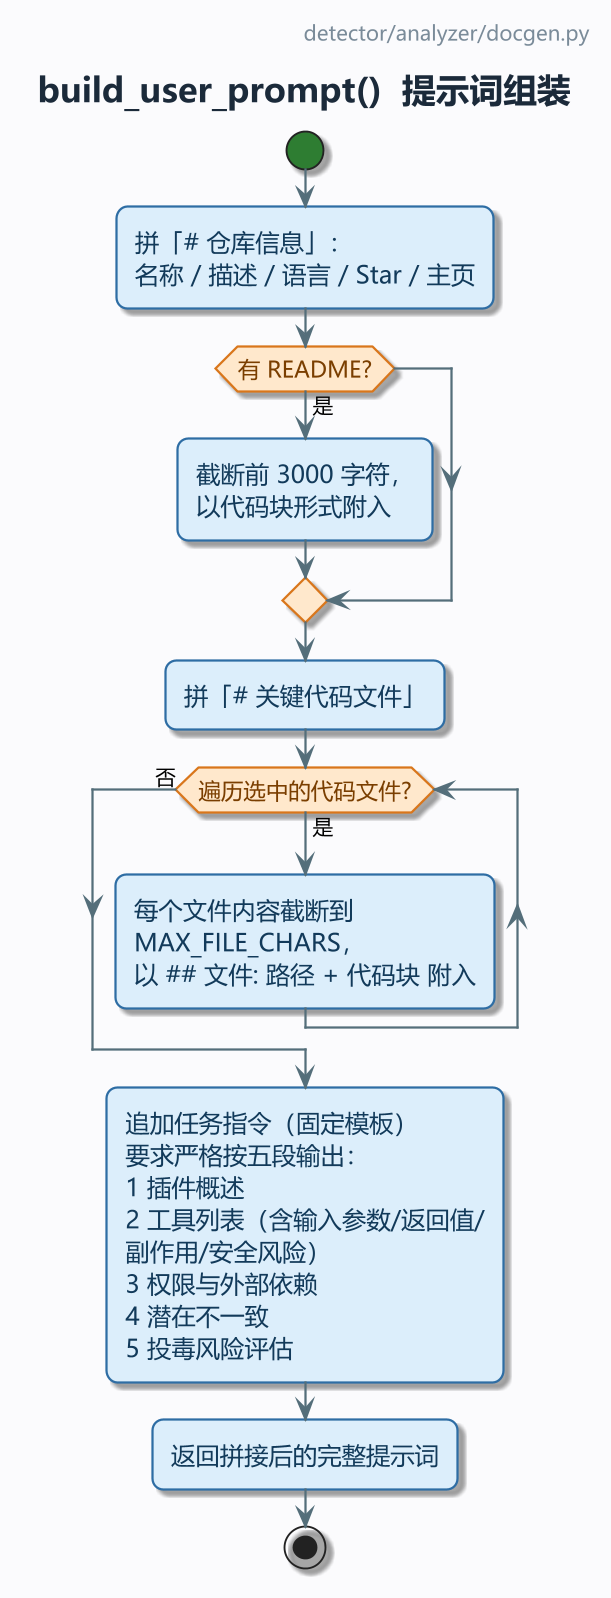

The diagram above was rendered by PlantUML. Its source (embedded in the PNG):
@startuml
!pragma layout smetana
' MPV-STYLE-BEGIN
skinparam defaultFontName "Microsoft YaHei"
skinparam monospacedFontName "Consolas"
skinparam backgroundColor #FBFBFD
skinparam shadowing true
skinparam roundCorner 12
skinparam linetype ortho
skinparam dpi 180
skinparam ArrowColor #546E7A
skinparam ArrowThickness 1.2
skinparam ArrowFontSize 11
skinparam ActivityBackgroundColor #DCEEFB
skinparam ActivityBorderColor #2E6DA4
skinparam ActivityBorderThickness 1.2
skinparam ActivityFontColor #123A5A
skinparam ActivityFontSize 13
skinparam ActivityDiamondBackgroundColor #FFE8CC
skinparam ActivityDiamondBorderColor #D9761B
skinparam ActivityDiamondBorderThickness 1.2
skinparam ActivityDiamondFontColor #7A3E00
skinparam ActivityDiamondFontSize 12
skinparam ActivityStartColor #2E7D32
skinparam ActivityEndColor #C62828
skinparam ActivityBarColor #546E7A
skinparam ActivityArrowColor #546E7A
skinparam PartitionBorderColor #9FB3C8
skinparam PartitionBorderThickness 1.2
skinparam PartitionBackgroundColor #F4F7FB
skinparam PartitionFontColor #293845
skinparam PartitionFontSize 13
skinparam PartitionFontStyle bold
skinparam NoteBackgroundColor #FFF8E1
skinparam NoteBorderColor #D9A441
skinparam NoteFontColor #4A3B12
skinparam TitleFontSize 18
skinparam TitleFontColor #1B2A3A
skinparam TitleFontStyle bold
skinparam TitleBorderThickness 0
skinparam HeaderFontSize 11
skinparam HeaderFontColor #7A8B99
skinparam FooterFontSize 10
skinparam FooterFontColor #9AA7B3
' MPV-STYLE-END
title build_user_prompt()  提示词组装
header
  detector/analyzer/docgen.py
endheader
start
:拼「# 仓库信息」：\n名称 / 描述 / 语言 / Star / 主页;
if (有 README?) then (是)
  :截断前 3000 字符，\n以代码块形式附入;
endif
:拼「# 关键代码文件」;
while (遍历选中的代码文件?) is (是)
  :每个文件内容截断到\nMAX_FILE_CHARS，\n以 ## 文件: 路径 + 代码块 附入;
endwhile (否)
:追加任务指令（固定模板）\n要求严格按五段输出：\n1 插件概述\n2 工具列表（含输入参数/返回值/\n副作用/安全风险）\n3 权限与外部依赖\n4 潜在不一致\n5 投毒风险评估;
:返回拼接后的完整提示词;
stop
@enduml